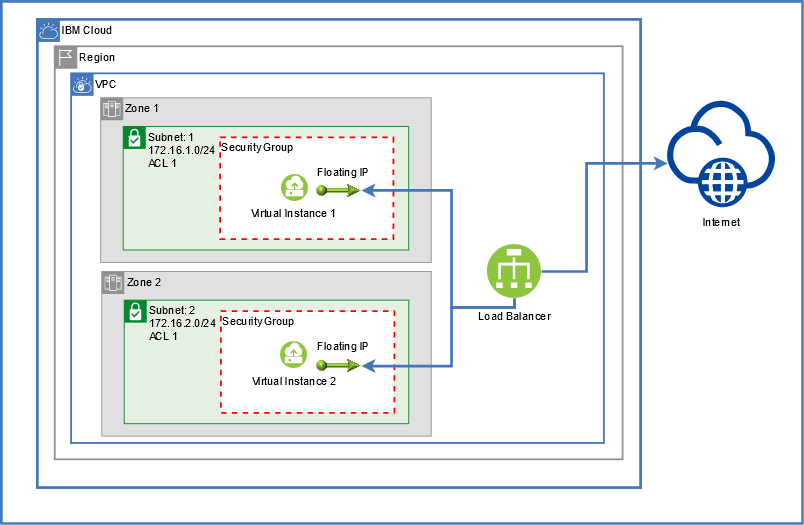

The diagram above was exported from draw.io. Its source (the exported page's mxGraphModel, read from the mxfile embedded in the PNG):
<mxGraphModel dx="1074" dy="1885" grid="1" gridSize="10" guides="1" tooltips="1" connect="1" arrows="1" fold="1" page="1" pageScale="1" pageWidth="1169" pageHeight="827" background="#ffffff" math="0" shadow="0">
  <root>
    <mxCell id="0" />
    <mxCell id="1" parent="0" />
    <mxCell id="8UacwTTT_-kqo1kqx3Yn-285" value="" style="rounded=0;whiteSpace=wrap;html=1;labelBackgroundColor=none;strokeColor=#4277BB;strokeWidth=3;fillColor=#ffffff;align=left;" vertex="1" parent="1">
      <mxGeometry x="40" y="-20" width="890" height="580" as="geometry" />
    </mxCell>
    <mxCell id="8UacwTTT_-kqo1kqx3Yn-244" value="IBM Cloud" style="shape=mxgraph.ibm.box;prType=cloud;fontStyle=0;verticalAlign=top;align=left;spacingLeft=32;spacingTop=4;fillColor=#FFFFFF;rounded=0;whiteSpace=wrap;html=1;strokeColor=#4376BB;strokeWidth=3;dashed=0;container=1;spacing=-4;collapsible=0;labelBackgroundColor=#FFFFFF;" vertex="1" parent="1">
      <mxGeometry x="80" width="670" height="520" as="geometry" />
    </mxCell>
    <mxCell id="8UacwTTT_-kqo1kqx3Yn-245" value="Region" style="shape=mxgraph.ibm.box;prType=region;fontStyle=0;verticalAlign=top;align=left;spacingLeft=32;spacingTop=4;fillColor=none;rounded=0;whiteSpace=wrap;html=1;strokeColor=#919191;strokeWidth=2;dashed=0;container=1;spacing=-4;collapsible=0;" vertex="1" parent="8UacwTTT_-kqo1kqx3Yn-244">
      <mxGeometry x="19.28" y="29.82" width="630.72" height="458.81" as="geometry" />
    </mxCell>
    <mxCell id="8UacwTTT_-kqo1kqx3Yn-246" value="VPC" style="shape=mxgraph.ibm.box;prType=vpc;fontStyle=0;verticalAlign=top;align=left;spacingLeft=32;spacingTop=4;fillColor=none;rounded=0;whiteSpace=wrap;html=1;strokeColor=#4376BB;strokeWidth=2;dashed=0;container=1;spacing=-4;collapsible=0;" vertex="1" parent="8UacwTTT_-kqo1kqx3Yn-245">
      <mxGeometry x="18.16" y="30.08" width="591.84" height="410.6" as="geometry" />
    </mxCell>
    <mxCell id="8UacwTTT_-kqo1kqx3Yn-247" value="Zone 1" style="shape=mxgraph.ibm.box;prType=zone;fontStyle=0;verticalAlign=top;align=left;spacingLeft=32;spacingTop=4;fillColor=#E0E0E0;rounded=0;whiteSpace=wrap;html=1;strokeColor=#919191;strokeWidth=1;dashed=0;container=1;spacing=-4;collapsible=0;" vertex="1" parent="8UacwTTT_-kqo1kqx3Yn-246">
      <mxGeometry x="32.9" y="27.15" width="367.1" height="182.85" as="geometry" />
    </mxCell>
    <mxCell id="8UacwTTT_-kqo1kqx3Yn-249" value="&lt;div&gt;Subnet: 1&lt;/div&gt;&lt;div&gt;172.16.1.0/24&lt;/div&gt;&lt;div&gt;ACL 1&lt;/div&gt;" style="shape=mxgraph.ibm.box;prType=subnet;fontStyle=0;verticalAlign=top;align=left;spacingLeft=32;spacingTop=4;fillColor=#E6F0E2;rounded=0;whiteSpace=wrap;html=1;strokeColor=#00882B;strokeWidth=1;dashed=0;container=1;spacing=-4;collapsible=0;" vertex="1" parent="8UacwTTT_-kqo1kqx3Yn-247">
      <mxGeometry x="25.014287326996456" y="31.802180920375836" width="317.0714253460071" height="137.24401606657617" as="geometry" />
    </mxCell>
    <mxCell id="8UacwTTT_-kqo1kqx3Yn-256" value="&lt;div align=&quot;left&quot;&gt;&lt;span style=&quot;background-color: rgb(255 , 255 , 255)&quot;&gt;Security Group&lt;/span&gt;&lt;/div&gt;" style="fontStyle=0;verticalAlign=top;align=left;spacingTop=-2;fillColor=#ffffff;rounded=0;whiteSpace=wrap;html=1;strokeColor=#FF0000;strokeWidth=2;dashed=1;container=1;collapsible=0;labelBackgroundColor=#FFFFFF;" vertex="1" parent="8UacwTTT_-kqo1kqx3Yn-249">
      <mxGeometry x="107.75" y="12.11" width="192.25" height="113.03" as="geometry" />
    </mxCell>
    <mxCell id="8UacwTTT_-kqo1kqx3Yn-261" value="Virtual Instance 1" style="text;html=1;strokeColor=none;fillColor=none;align=center;verticalAlign=middle;whiteSpace=wrap;rounded=0;labelBackgroundColor=none;" vertex="1" parent="8UacwTTT_-kqo1kqx3Yn-256">
      <mxGeometry x="16.893367647058824" y="71.67999999999999" width="130.49251470588234" height="24.210000000000004" as="geometry" />
    </mxCell>
    <mxCell id="8UacwTTT_-kqo1kqx3Yn-264" value="" style="aspect=fixed;perimeter=ellipsePerimeter;html=1;align=center;shadow=0;dashed=0;fontColor=#4277BB;labelBackgroundColor=#ffffff;fontSize=12;spacingTop=3;image;image=img/lib/ibm/vpc/Instance.svg;strokeColor=#4277BB;strokeWidth=3;fillColor=none;" vertex="1" parent="8UacwTTT_-kqo1kqx3Yn-256">
      <mxGeometry x="67.82502941176472" y="41.36" width="30.317679748738687" height="30.317679748738687" as="geometry" />
    </mxCell>
    <mxCell id="8UacwTTT_-kqo1kqx3Yn-265" value="Floating IP" style="text;html=1;strokeColor=none;fillColor=none;align=center;verticalAlign=middle;whiteSpace=wrap;rounded=0;labelBackgroundColor=none;" vertex="1" parent="8UacwTTT_-kqo1kqx3Yn-256">
      <mxGeometry x="98.14362499999996" y="29.033611701757764" width="79.16176470588236" height="20" as="geometry" />
    </mxCell>
    <mxCell id="8UacwTTT_-kqo1kqx3Yn-266" value="Zone 2" style="shape=mxgraph.ibm.box;prType=zone;fontStyle=0;verticalAlign=top;align=left;spacingLeft=32;spacingTop=4;fillColor=#E0E0E0;rounded=0;whiteSpace=wrap;html=1;strokeColor=#919191;strokeWidth=1;dashed=0;container=1;spacing=-4;collapsible=0;" vertex="1" parent="8UacwTTT_-kqo1kqx3Yn-246">
      <mxGeometry x="34.12" y="220.1" width="365.88" height="182.85" as="geometry" />
    </mxCell>
    <mxCell id="8UacwTTT_-kqo1kqx3Yn-267" value="&lt;div&gt;Subnet: 2&lt;br&gt;&lt;/div&gt;&lt;div&gt;172.16.2.0/24&lt;/div&gt;&lt;div&gt;ACL 1&lt;/div&gt;" style="shape=mxgraph.ibm.box;prType=subnet;fontStyle=0;verticalAlign=top;align=left;spacingLeft=32;spacingTop=4;fillColor=#E6F0E2;rounded=0;whiteSpace=wrap;html=1;strokeColor=#00882B;strokeWidth=1;dashed=0;container=1;spacing=-4;collapsible=0;" vertex="1" parent="8UacwTTT_-kqo1kqx3Yn-266">
      <mxGeometry x="24.931156216838634" y="31.802180920375836" width="316.0176875663227" height="137.24401606657617" as="geometry" />
    </mxCell>
    <mxCell id="8UacwTTT_-kqo1kqx3Yn-268" value="&lt;div align=&quot;left&quot;&gt;&lt;span style=&quot;background-color: rgb(255 , 255 , 255)&quot;&gt;Security Group&lt;/span&gt;&lt;/div&gt;" style="fontStyle=0;verticalAlign=top;align=left;spacingTop=-2;fillColor=#ffffff;rounded=0;whiteSpace=wrap;html=1;strokeColor=#FF0000;strokeWidth=2;dashed=1;container=1;collapsible=0;labelBackgroundColor=#FFFFFF;" vertex="1" parent="8UacwTTT_-kqo1kqx3Yn-267">
      <mxGeometry x="107.39" y="12.11" width="192.61" height="113.03" as="geometry" />
    </mxCell>
    <mxCell id="8UacwTTT_-kqo1kqx3Yn-269" value="Virtual Instance 2" style="text;html=1;strokeColor=none;fillColor=none;align=center;verticalAlign=middle;whiteSpace=wrap;rounded=0;labelBackgroundColor=none;" vertex="1" parent="8UacwTTT_-kqo1kqx3Yn-268">
      <mxGeometry x="15.863130000000002" y="66.09" width="130.73687000000004" height="24.210000000000004" as="geometry" />
    </mxCell>
    <mxCell id="8UacwTTT_-kqo1kqx3Yn-270" value="" style="aspect=fixed;perimeter=ellipsePerimeter;html=1;align=center;shadow=0;dashed=0;fontColor=#4277BB;labelBackgroundColor=#ffffff;fontSize=12;spacingTop=3;image;image=img/lib/ibm/vpc/Instance.svg;strokeColor=#4277BB;strokeWidth=3;fillColor=none;" vertex="1" parent="8UacwTTT_-kqo1kqx3Yn-268">
      <mxGeometry x="66.12174" y="34.089999999999996" width="30.21692363516347" height="30.21692363516347" as="geometry" />
    </mxCell>
    <mxCell id="8UacwTTT_-kqo1kqx3Yn-271" value="Floating IP" style="text;html=1;strokeColor=none;fillColor=none;align=center;verticalAlign=middle;whiteSpace=wrap;rounded=0;labelBackgroundColor=none;" vertex="1" parent="8UacwTTT_-kqo1kqx3Yn-268">
      <mxGeometry x="97.19440499999995" y="29.033611701757764" width="79.31000000000002" height="20" as="geometry" />
    </mxCell>
    <mxCell id="8UacwTTT_-kqo1kqx3Yn-279" value="" style="aspect=fixed;perimeter=ellipsePerimeter;html=1;align=center;shadow=0;dashed=0;fontColor=#4277BB;labelBackgroundColor=#ffffff;fontSize=12;spacingTop=3;image;image=img/lib/ibm/vpc/LoadBalancer.svg;strokeColor=#4277BB;strokeWidth=3;fillColor=none;" vertex="1" parent="8UacwTTT_-kqo1kqx3Yn-246">
      <mxGeometry x="462.56" y="190.10000000000002" width="60" height="60" as="geometry" />
    </mxCell>
    <mxCell id="8UacwTTT_-kqo1kqx3Yn-284" value="Load Balancer" style="text;html=1;strokeColor=none;fillColor=none;align=center;verticalAlign=middle;whiteSpace=wrap;rounded=0;labelBackgroundColor=none;" vertex="1" parent="8UacwTTT_-kqo1kqx3Yn-246">
      <mxGeometry x="437.56" y="260.1" width="110" height="20" as="geometry" />
    </mxCell>
    <mxCell id="8UacwTTT_-kqo1kqx3Yn-263" value="" style="aspect=fixed;perimeter=ellipsePerimeter;html=1;align=center;shadow=0;dashed=0;fontColor=#4277BB;labelBackgroundColor=none;fontSize=12;spacingTop=3;image;image=img/lib/ibm/vpc/FloatingIP.svg;strokeColor=#4277BB;strokeWidth=3;fillColor=#E6F0E2;imageBackground=none;" vertex="1" parent="1">
      <mxGeometry x="390" y="165" width="50" height="50" as="geometry" />
    </mxCell>
    <mxCell id="8UacwTTT_-kqo1kqx3Yn-272" value="" style="aspect=fixed;perimeter=ellipsePerimeter;html=1;align=center;shadow=0;dashed=0;fontColor=#4277BB;labelBackgroundColor=none;fontSize=12;spacingTop=3;image;image=img/lib/ibm/vpc/FloatingIP.svg;strokeColor=#4277BB;strokeWidth=3;fillColor=#E6F0E2;imageBackground=none;" vertex="1" parent="1">
      <mxGeometry x="390" y="360" width="50" height="50" as="geometry" />
    </mxCell>
    <mxCell id="8UacwTTT_-kqo1kqx3Yn-280" style="edgeStyle=orthogonalEdgeStyle;rounded=0;orthogonalLoop=1;jettySize=auto;html=1;entryX=1;entryY=0.5;entryDx=0;entryDy=0;strokeWidth=3;strokeColor=#4376BB;" edge="1" parent="1" source="8UacwTTT_-kqo1kqx3Yn-279" target="8UacwTTT_-kqo1kqx3Yn-263">
      <mxGeometry relative="1" as="geometry">
        <Array as="points">
          <mxPoint x="610" y="320" />
          <mxPoint x="540" y="320" />
          <mxPoint x="540" y="190" />
        </Array>
      </mxGeometry>
    </mxCell>
    <mxCell id="8UacwTTT_-kqo1kqx3Yn-281" style="edgeStyle=orthogonalEdgeStyle;rounded=0;orthogonalLoop=1;jettySize=auto;html=1;entryX=1;entryY=0.5;entryDx=0;entryDy=0;strokeWidth=3;strokeColor=#4376BB;" edge="1" parent="1" source="8UacwTTT_-kqo1kqx3Yn-279" target="8UacwTTT_-kqo1kqx3Yn-272">
      <mxGeometry relative="1" as="geometry">
        <Array as="points">
          <mxPoint x="610" y="320" />
          <mxPoint x="540" y="320" />
          <mxPoint x="540" y="385" />
        </Array>
      </mxGeometry>
    </mxCell>
    <mxCell id="8UacwTTT_-kqo1kqx3Yn-282" value="" style="aspect=fixed;perimeter=ellipsePerimeter;html=1;align=center;shadow=0;dashed=0;fontColor=#4277BB;labelBackgroundColor=#ffffff;fontSize=12;spacingTop=3;image;image=img/lib/ibm/vpc/Internet.svg;strokeColor=#4277BB;strokeWidth=3;fillColor=none;" vertex="1" parent="1">
      <mxGeometry x="780" y="90" width="120" height="120" as="geometry" />
    </mxCell>
    <mxCell id="8UacwTTT_-kqo1kqx3Yn-283" style="edgeStyle=orthogonalEdgeStyle;rounded=0;orthogonalLoop=1;jettySize=auto;html=1;entryX=0;entryY=0.583;entryDx=0;entryDy=0;entryPerimeter=0;strokeColor=#4376BB;strokeWidth=3;" edge="1" parent="1" source="8UacwTTT_-kqo1kqx3Yn-279" target="8UacwTTT_-kqo1kqx3Yn-282">
      <mxGeometry relative="1" as="geometry">
        <Array as="points">
          <mxPoint x="690" y="280" />
          <mxPoint x="690" y="160" />
        </Array>
      </mxGeometry>
    </mxCell>
    <mxCell id="8UacwTTT_-kqo1kqx3Yn-286" value="Internet" style="text;html=1;strokeColor=none;fillColor=none;align=center;verticalAlign=middle;whiteSpace=wrap;rounded=0;labelBackgroundColor=none;" vertex="1" parent="1">
      <mxGeometry x="820" y="215" width="40" height="20" as="geometry" />
    </mxCell>
  </root>
</mxGraphModel>